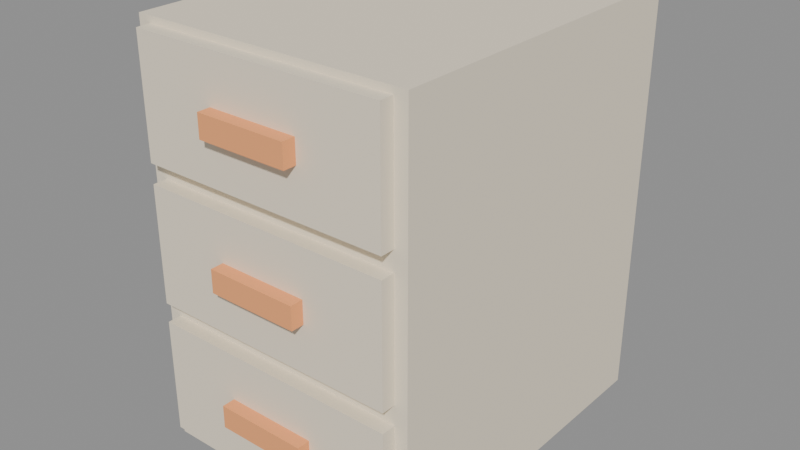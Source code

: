 # Source: source.blend  (saved by Blender 5.2.45; exported with 4.5.12 LTS)
import bpy
from mathutils import Matrix  # noqa: F401  (used for matrix-valued properties, if any)

bpy.ops.wm.read_factory_settings(use_empty=True)
scene = bpy.context.scene
scene.name = 'Scene'

# ---- images (referenced by path relative to the original .blend; pixels are not part of the script)
import os
ASSET_DIR = os.environ.get("B2B_ASSET_DIR", "")  # directory of the original .blend (textures are referenced by path, not embedded)
HERE = os.path.dirname(os.path.abspath(__file__))  # packed textures are extracted next to this script under _unpacked/

def load_image(name, relpath, width, height, colorspace="sRGB"):
    """Load a texture the original file referenced (path relative to the .blend, or extracted next to this script)."""
    p = next((c for c in (os.path.join(HERE, relpath), os.path.join(ASSET_DIR, relpath)) if relpath and os.path.exists(c)), "")
    if p:
        img = bpy.data.images.load(p, check_existing=True)
        img.name = name
    else:  # same state as the original file: an image datablock whose file is absent (Cycles renders it pink)
        img = bpy.data.images.new(name, width, height)
        img.source = "FILE"
        img.filepath = "//" + (relpath or name)
    img.colorspace_settings.name = colorspace
    return img
img_palette_png = load_image('palette.png', '_unpacked/palette.cadebe72.png', 2508, 2508, 'sRGB')

# ---- materials (node trees are filled in below, after node groups)
mat_sharedpalette_v001 = bpy.data.materials.new('SharedPalette_v001')

# ---- material node trees
mat_sharedpalette_v001.use_nodes = True; mat_sharedpalette_v001.node_tree.nodes.clear()
_N = mat_sharedpalette_v001.node_tree.nodes; _L = mat_sharedpalette_v001.node_tree.links
n0 = _N.new('ShaderNodeBsdfPrincipled'); n0.name = 'Principled BSDF'; n0.location = (-200, 100)
n0.inputs[2].default_value = 0.8
n0.inputs[10].default_value = 0.005
n1 = _N.new('ShaderNodeOutputMaterial'); n1.name = 'Material Output'; n1.location = (200, 100)
n2 = _N.new('ShaderNodeTexImage'); n2.name = 'Image Texture'; n2.location = (0, 0)
n2.image = img_palette_png
n2.interpolation = 'Closest'
_L.new(n0.outputs[0], n1.inputs[0])
_L.new(n2.outputs[0], n0.inputs[0])
n1.is_active_output = True

# ---- meshes
me_cube = bpy.data.meshes.new('Cube')
me_cube.from_pydata([(-0.215, -0.265, -0.32), (-0.215, -0.265, 0.32), (-0.215, 0.265, -0.32), (-0.215, 0.265, 0.32), (0.215, -0.265, -0.32), (0.215, -0.265, 0.32), (0.215, 0.265, -0.32), (0.215, 0.265, 0.32), (-0.195, -0.2865, -0.29), (-0.195, -0.2865, -0.11), (-0.195, -0.2615, -0.29), (-0.195, -0.2615, -0.11), (0.195, -0.2865, -0.29), (0.195, -0.2865, -0.11), (0.195, -0.2615, -0.29), (0.195, -0.2615, -0.11), (-0.07, -0.3065, -0.2175), (-0.07, -0.3065, -0.1825), (-0.07, -0.2815, -0.2175), (-0.07, -0.2815, -0.1825), (0.07, -0.3065, -0.2175), (0.07, -0.3065, -0.1825), (0.07, -0.2815, -0.2175), (0.07, -0.2815, -0.1825), (-0.195, -0.2865, -0.08), (-0.195, -0.2865, 0.1), (-0.195, -0.2615, -0.08), (-0.195, -0.2615, 0.1), (0.195, -0.2865, -0.08), (0.195, -0.2865, 0.1), (0.195, -0.2615, -0.08), (0.195, -0.2615, 0.1), (-0.07, -0.3065, -0.0075), (-0.07, -0.3065, 0.0275), (-0.07, -0.2815, -0.0075), (-0.07, -0.2815, 0.0275), (0.07, -0.3065, -0.0075), (0.07, -0.3065, 0.0275), (0.07, -0.2815, -0.0075), (0.07, -0.2815, 0.0275), (-0.195, -0.2865, 0.13), (-0.195, -0.2865, 0.31), (-0.195, -0.2615, 0.13), (-0.195, -0.2615, 0.31), (0.195, -0.2865, 0.13), (0.195, -0.2865, 0.31), (0.195, -0.2615, 0.13), (0.195, -0.2615, 0.31), (-0.07, -0.3065, 0.2025), (-0.07, -0.3065, 0.2375), (-0.07, -0.2815, 0.2025), (-0.07, -0.2815, 0.2375), (0.07, -0.3065, 0.2025), (0.07, -0.3065, 0.2375), (0.07, -0.2815, 0.2025), (0.07, -0.2815, 0.2375)], [], [(1, 2, 0), (3, 6, 2), (7, 4, 6), (5, 0, 4), (6, 0, 2), (3, 5, 7), (9, 10, 8), (11, 14, 10), (15, 12, 14), (13, 8, 12), (14, 8, 10), (11, 13, 15), (17, 18, 16), (19, 22, 18), (23, 20, 22), (21, 16, 20), (22, 16, 18), (19, 21, 23), (25, 26, 24), (27, 30, 26), (31, 28, 30), (29, 24, 28), (30, 24, 26), (27, 29, 31), (33, 34, 32), (35, 38, 34), (39, 36, 38), (37, 32, 36), (38, 32, 34), (35, 37, 39), (41, 42, 40), (43, 46, 42), (47, 44, 46), (45, 40, 44), (46, 40, 42), (43, 45, 47), (49, 50, 48), (51, 54, 50), (55, 52, 54), (53, 48, 52), (54, 48, 50), (51, 53, 55), (1, 3, 2), (3, 7, 6), (7, 5, 4), (5, 1, 0), (6, 4, 0), (3, 1, 5), (9, 11, 10), (11, 15, 14), (15, 13, 12), (13, 9, 8), (14, 12, 8), (11, 9, 13), (17, 19, 18), (19, 23, 22), (23, 21, 20), (21, 17, 16), (22, 20, 16), (19, 17, 21), (25, 27, 26), (27, 31, 30), (31, 29, 28), (29, 25, 24), (30, 28, 24), (27, 25, 29), (33, 35, 34), (35, 39, 38), (39, 37, 36), (37, 33, 32), (38, 36, 32), (35, 33, 37), (41, 43, 42), (43, 47, 46), (47, 45, 44), (45, 41, 40), (46, 44, 40), (43, 41, 45), (49, 51, 50), (51, 55, 54), (55, 53, 52), (53, 49, 48), (54, 52, 48), (51, 49, 53)])
_uv = me_cube.uv_layers.new(name='UVMap')
_uv.uv.foreach_set('vector', [0.01575, 0.578, 0.01575, 0.578, 0.01575, 0.578, 0.01575, 0.578, 0.01575, 0.578, 0.01575, 0.578, 0.01575, 0.578, 0.01575, 0.578, 0.01575, 0.578, 0.01575, 0.578, 0.01575, 0.578, 0.01575, 0.578, 0.01575, 0.578, 0.01575, 0.578, 0.01575, 0.578, 0.01575, 0.578, 0.01575, 0.578, 0.01575, 0.578, 0.01575, 0.578, 0.01575, 0.578, 0.01575, 0.578, 0.01575, 0.578, 0.01575, 0.578, 0.01575, 0.578, 0.01575, 0.578, 0.01575, 0.578, 0.01575, 0.578, 0.01575, 0.578, 0.01575, 0.578, 0.01575, 0.578, 0.01575, 0.578, 0.01575, 0.578, 0.01575, 0.578, 0.01575, 0.578, 0.01575, 0.578, 0.01575, 0.578, 0.2346, 0.8906, 0.2346, 0.8906, 0.2346, 0.8906, 0.2346, 0.8906, 0.2346, 0.8906, 0.2346, 0.8906, 0.2346, 0.8906, 0.2346, 0.8906, 0.2346, 0.8906, 0.2346, 0.8906, 0.2346, 0.8906, 0.2346, 0.8906, 0.2346, 0.8906, 0.2346, 0.8906, 0.2346, 0.8906, 0.2346, 0.8906, 0.2346, 0.8906, 0.2346, 0.8906, 0.01575, 0.578, 0.01575, 0.578, 0.01575, 0.578, 0.01575, 0.578, 0.01575, 0.578, 0.01575, 0.578, 0.01575, 0.578, 0.01575, 0.578, 0.01575, 0.578, 0.01575, 0.578, 0.01575, 0.578, 0.01575, 0.578, 0.01575, 0.578, 0.01575, 0.578, 0.01575, 0.578, 0.01575, 0.578, 0.01575, 0.578, 0.01575, 0.578, 0.2346, 0.8906, 0.2346, 0.8906, 0.2346, 0.8906, 0.2346, 0.8906, 0.2346, 0.8906, 0.2346, 0.8906, 0.2346, 0.8906, 0.2346, 0.8906, 0.2346, 0.8906, 0.2346, 0.8906, 0.2346, 0.8906, 0.2346, 0.8906, 0.2346, 0.8906, 0.2346, 0.8906, 0.2346, 0.8906, 0.2346, 0.8906, 0.2346, 0.8906, 0.2346, 0.8906, 0.01575, 0.578, 0.01575, 0.578, 0.01575, 0.578, 0.01575, 0.578, 0.01575, 0.578, 0.01575, 0.578, 0.01575, 0.578, 0.01575, 0.578, 0.01575, 0.578, 0.01575, 0.578, 0.01575, 0.578, 0.01575, 0.578, 0.01575, 0.578, 0.01575, 0.578, 0.01575, 0.578, 0.01575, 0.578, 0.01575, 0.578, 0.01575, 0.578, 0.2346, 0.8906, 0.2346, 0.8906, 0.2346, 0.8906, 0.2346, 0.8906, 0.2346, 0.8906, 0.2346, 0.8906, 0.2346, 0.8906, 0.2346, 0.8906, 0.2346, 0.8906, 0.2346, 0.8906, 0.2346, 0.8906, 0.2346, 0.8906, 0.2346, 0.8906, 0.2346, 0.8906, 0.2346, 0.8906, 0.2346, 0.8906, 0.2346, 0.8906, 0.2346, 0.8906, 0.01575, 0.578, 0.01575, 0.578, 0.01575, 0.578, 0.01575, 0.578, 0.01575, 0.578, 0.01575, 0.578, 0.01575, 0.578, 0.01575, 0.578, 0.01575, 0.578, 0.01575, 0.578, 0.01575, 0.578, 0.01575, 0.578, 0.01575, 0.578, 0.01575, 0.578, 0.01575, 0.578, 0.01575, 0.578, 0.01575, 0.578, 0.01575, 0.578, 0.01575, 0.578, 0.01575, 0.578, 0.01575, 0.578, 0.01575, 0.578, 0.01575, 0.578, 0.01575, 0.578, 0.01575, 0.578, 0.01575, 0.578, 0.01575, 0.578, 0.01575, 0.578, 0.01575, 0.578, 0.01575, 0.578, 0.01575, 0.578, 0.01575, 0.578, 0.01575, 0.578, 0.01575, 0.578, 0.01575, 0.578, 0.01575, 0.578, 0.2346, 0.8906, 0.2346, 0.8906, 0.2346, 0.8906, 0.2346, 0.8906, 0.2346, 0.8906, 0.2346, 0.8906, 0.2346, 0.8906, 0.2346, 0.8906, 0.2346, 0.8906, 0.2346, 0.8906, 0.2346, 0.8906, 0.2346, 0.8906, 0.2346, 0.8906, 0.2346, 0.8906, 0.2346, 0.8906, 0.2346, 0.8906, 0.2346, 0.8906, 0.2346, 0.8906, 0.01575, 0.578, 0.01575, 0.578, 0.01575, 0.578, 0.01575, 0.578, 0.01575, 0.578, 0.01575, 0.578, 0.01575, 0.578, 0.01575, 0.578, 0.01575, 0.578, 0.01575, 0.578, 0.01575, 0.578, 0.01575, 0.578, 0.01575, 0.578, 0.01575, 0.578, 0.01575, 0.578, 0.01575, 0.578, 0.01575, 0.578, 0.01575, 0.578, 0.2346, 0.8906, 0.2346, 0.8906, 0.2346, 0.8906, 0.2346, 0.8906, 0.2346, 0.8906, 0.2346, 0.8906, 0.2346, 0.8906, 0.2346, 0.8906, 0.2346, 0.8906, 0.2346, 0.8906, 0.2346, 0.8906, 0.2346, 0.8906, 0.2346, 0.8906, 0.2346, 0.8906, 0.2346, 0.8906, 0.2346, 0.8906, 0.2346, 0.8906, 0.2346, 0.8906, 0.01575, 0.578, 0.01575, 0.578, 0.01575, 0.578, 0.01575, 0.578, 0.01575, 0.578, 0.01575, 0.578, 0.01575, 0.578, 0.01575, 0.578, 0.01575, 0.578, 0.01575, 0.578, 0.01575, 0.578, 0.01575, 0.578, 0.01575, 0.578, 0.01575, 0.578, 0.01575, 0.578, 0.01575, 0.578, 0.01575, 0.578, 0.01575, 0.578, 0.2346, 0.8906, 0.2346, 0.8906, 0.2346, 0.8906, 0.2346, 0.8906, 0.2346, 0.8906, 0.2346, 0.8906, 0.2346, 0.8906, 0.2346, 0.8906, 0.2346, 0.8906, 0.2346, 0.8906, 0.2346, 0.8906, 0.2346, 0.8906, 0.2346, 0.8906, 0.2346, 0.8906, 0.2346, 0.8906, 0.2346, 0.8906, 0.2346, 0.8906, 0.2346, 0.8906])
me_cube.materials.append(mat_sharedpalette_v001)
me_cube.update()

# ---- objects
ob_cabinet = bpy.data.objects.new('Cabinet', me_cube)

# ---- transforms, parenting, visibility, modifiers, constraints
ob_cabinet.location = (0.0, 0.0, 0.32)

# ---- collection membership
scene.collection.objects.link(ob_cabinet)

# ---- scene / render settings (as saved in the file)
scene.frame_start = 1; scene.frame_end = 250; scene.frame_set(1)
scene.render.engine = 'BLENDER_EEVEE_NEXT'
scene.render.bake_bias = 0.0
scene.render.bake_samples = 0
scene.render.compositor_device = 'GPU'
scene.eevee.use_volume_custom_range = False
scene.eevee.fast_gi_thickness_near = 0.1
scene.eevee.fast_gi_thickness_far = 0.0
scene.eevee.ray_tracing_options.screen_trace_thickness = 0.1
bpy.context.view_layer.update()

# ---- added for rendering (the .blend has no active camera and no usable light): camera, sun + grey world if the file has none
cam_auto = bpy.data.cameras.new('AutoCamera')
cam_auto.lens = 50.0
cam_auto.sensor_width = 36.0
cam_auto.clip_end = 1000.0
ob_auto_camera = bpy.data.objects.new('AutoCamera', cam_auto)
scene.collection.objects.link(ob_auto_camera)
ob_auto_camera.location = (0.88798, -1.08633, 1.03038)
ob_auto_camera.rotation_euler = (1.09748, -7.21219e-08, 0.694738)
scene.camera = ob_auto_camera
light_auto_sun = bpy.data.lights.new('AutoSun', 'SUN')
light_auto_sun.energy = 3.0
light_auto_sun.angle = 0.0523599
ob_auto_sun = bpy.data.objects.new('AutoSun', light_auto_sun)
scene.collection.objects.link(ob_auto_sun)
ob_auto_sun.rotation_euler = (0.872665, 0.174533, 0.523599)
if scene.world is None:
    world_auto = bpy.data.worlds.new('AutoWorld')
    world_auto.color = (0.3, 0.3, 0.3)
    scene.world = world_auto
bpy.context.view_layer.update()
